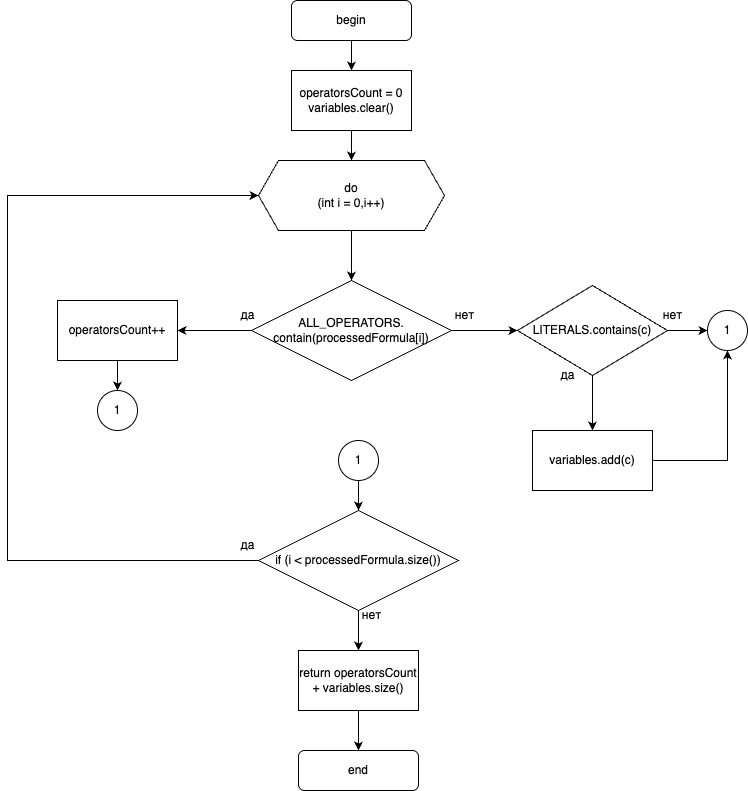

The diagram above was exported from draw.io. Its source (the exported page's mxGraphModel, read from the mxfile embedded in the PNG):
<mxGraphModel dx="1234" dy="786" grid="1" gridSize="10" guides="1" tooltips="1" connect="1" arrows="1" fold="1" page="1" pageScale="1" pageWidth="827" pageHeight="1169" math="0" shadow="0">
  <root>
    <mxCell id="WIyWlLk6GJQsqaUBKTNV-0" />
    <mxCell id="WIyWlLk6GJQsqaUBKTNV-1" parent="WIyWlLk6GJQsqaUBKTNV-0" />
    <mxCell id="GvMWugbNL8Nnu87U0aRX-3" style="edgeStyle=orthogonalEdgeStyle;rounded=0;orthogonalLoop=1;jettySize=auto;html=1;" edge="1" parent="WIyWlLk6GJQsqaUBKTNV-1" source="GvMWugbNL8Nnu87U0aRX-0" target="GvMWugbNL8Nnu87U0aRX-2">
      <mxGeometry relative="1" as="geometry" />
    </mxCell>
    <mxCell id="GvMWugbNL8Nnu87U0aRX-0" value="begin" style="rounded=1;whiteSpace=wrap;html=1;" vertex="1" parent="WIyWlLk6GJQsqaUBKTNV-1">
      <mxGeometry x="354" y="40" width="120" height="40" as="geometry" />
    </mxCell>
    <mxCell id="GvMWugbNL8Nnu87U0aRX-6" style="edgeStyle=orthogonalEdgeStyle;rounded=0;orthogonalLoop=1;jettySize=auto;html=1;entryX=0.5;entryY=0;entryDx=0;entryDy=0;" edge="1" parent="WIyWlLk6GJQsqaUBKTNV-1" source="GvMWugbNL8Nnu87U0aRX-2" target="GvMWugbNL8Nnu87U0aRX-5">
      <mxGeometry relative="1" as="geometry" />
    </mxCell>
    <mxCell id="GvMWugbNL8Nnu87U0aRX-2" value="operatorsCount = 0&lt;div&gt;variables.clear()&lt;/div&gt;" style="rounded=0;whiteSpace=wrap;html=1;" vertex="1" parent="WIyWlLk6GJQsqaUBKTNV-1">
      <mxGeometry x="354" y="110" width="120" height="60" as="geometry" />
    </mxCell>
    <mxCell id="GvMWugbNL8Nnu87U0aRX-8" style="edgeStyle=orthogonalEdgeStyle;rounded=0;orthogonalLoop=1;jettySize=auto;html=1;" edge="1" parent="WIyWlLk6GJQsqaUBKTNV-1" source="GvMWugbNL8Nnu87U0aRX-5" target="GvMWugbNL8Nnu87U0aRX-7">
      <mxGeometry relative="1" as="geometry" />
    </mxCell>
    <mxCell id="GvMWugbNL8Nnu87U0aRX-5" value="do&lt;div&gt;(int i = 0,i++)&lt;/div&gt;" style="shape=hexagon;perimeter=hexagonPerimeter2;whiteSpace=wrap;html=1;fixedSize=1;" vertex="1" parent="WIyWlLk6GJQsqaUBKTNV-1">
      <mxGeometry x="321" y="200" width="186" height="70" as="geometry" />
    </mxCell>
    <mxCell id="GvMWugbNL8Nnu87U0aRX-10" style="edgeStyle=orthogonalEdgeStyle;rounded=0;orthogonalLoop=1;jettySize=auto;html=1;entryX=1;entryY=0.5;entryDx=0;entryDy=0;" edge="1" parent="WIyWlLk6GJQsqaUBKTNV-1" source="GvMWugbNL8Nnu87U0aRX-7" target="GvMWugbNL8Nnu87U0aRX-9">
      <mxGeometry relative="1" as="geometry" />
    </mxCell>
    <mxCell id="GvMWugbNL8Nnu87U0aRX-14" style="edgeStyle=orthogonalEdgeStyle;rounded=0;orthogonalLoop=1;jettySize=auto;html=1;entryX=0;entryY=0.5;entryDx=0;entryDy=0;" edge="1" parent="WIyWlLk6GJQsqaUBKTNV-1" source="GvMWugbNL8Nnu87U0aRX-7" target="GvMWugbNL8Nnu87U0aRX-13">
      <mxGeometry relative="1" as="geometry" />
    </mxCell>
    <mxCell id="GvMWugbNL8Nnu87U0aRX-7" value="ALL_OPERATORS.&lt;div&gt;contain(processedFormula[i])&lt;/div&gt;" style="rhombus;whiteSpace=wrap;html=1;" vertex="1" parent="WIyWlLk6GJQsqaUBKTNV-1">
      <mxGeometry x="314" y="320" width="200" height="100" as="geometry" />
    </mxCell>
    <mxCell id="GvMWugbNL8Nnu87U0aRX-28" style="edgeStyle=orthogonalEdgeStyle;rounded=0;orthogonalLoop=1;jettySize=auto;html=1;entryX=0.5;entryY=0;entryDx=0;entryDy=0;" edge="1" parent="WIyWlLk6GJQsqaUBKTNV-1" source="GvMWugbNL8Nnu87U0aRX-9" target="GvMWugbNL8Nnu87U0aRX-27">
      <mxGeometry relative="1" as="geometry" />
    </mxCell>
    <mxCell id="GvMWugbNL8Nnu87U0aRX-9" value="operatorsCount++" style="rounded=0;whiteSpace=wrap;html=1;" vertex="1" parent="WIyWlLk6GJQsqaUBKTNV-1">
      <mxGeometry x="120" y="340" width="120" height="60" as="geometry" />
    </mxCell>
    <mxCell id="GvMWugbNL8Nnu87U0aRX-11" value="да" style="text;html=1;align=center;verticalAlign=middle;resizable=0;points=[];autosize=1;strokeColor=none;fillColor=none;" vertex="1" parent="WIyWlLk6GJQsqaUBKTNV-1">
      <mxGeometry x="290" y="340" width="40" height="30" as="geometry" />
    </mxCell>
    <mxCell id="GvMWugbNL8Nnu87U0aRX-31" style="edgeStyle=orthogonalEdgeStyle;rounded=0;orthogonalLoop=1;jettySize=auto;html=1;entryX=0.5;entryY=1;entryDx=0;entryDy=0;" edge="1" parent="WIyWlLk6GJQsqaUBKTNV-1" source="GvMWugbNL8Nnu87U0aRX-12" target="GvMWugbNL8Nnu87U0aRX-29">
      <mxGeometry relative="1" as="geometry" />
    </mxCell>
    <mxCell id="GvMWugbNL8Nnu87U0aRX-12" value="variables.add(c)" style="rounded=0;whiteSpace=wrap;html=1;" vertex="1" parent="WIyWlLk6GJQsqaUBKTNV-1">
      <mxGeometry x="595" y="470" width="120" height="60" as="geometry" />
    </mxCell>
    <mxCell id="GvMWugbNL8Nnu87U0aRX-16" style="edgeStyle=orthogonalEdgeStyle;rounded=0;orthogonalLoop=1;jettySize=auto;html=1;entryX=0.5;entryY=0;entryDx=0;entryDy=0;" edge="1" parent="WIyWlLk6GJQsqaUBKTNV-1" source="GvMWugbNL8Nnu87U0aRX-13" target="GvMWugbNL8Nnu87U0aRX-12">
      <mxGeometry relative="1" as="geometry" />
    </mxCell>
    <mxCell id="GvMWugbNL8Nnu87U0aRX-37" style="edgeStyle=orthogonalEdgeStyle;rounded=0;orthogonalLoop=1;jettySize=auto;html=1;entryX=0;entryY=0.5;entryDx=0;entryDy=0;" edge="1" parent="WIyWlLk6GJQsqaUBKTNV-1" source="GvMWugbNL8Nnu87U0aRX-13" target="GvMWugbNL8Nnu87U0aRX-29">
      <mxGeometry relative="1" as="geometry" />
    </mxCell>
    <mxCell id="GvMWugbNL8Nnu87U0aRX-13" value="LITERALS.contains(c)" style="rhombus;whiteSpace=wrap;html=1;" vertex="1" parent="WIyWlLk6GJQsqaUBKTNV-1">
      <mxGeometry x="580" y="325" width="150" height="90" as="geometry" />
    </mxCell>
    <mxCell id="GvMWugbNL8Nnu87U0aRX-15" value="нет" style="text;html=1;align=center;verticalAlign=middle;resizable=0;points=[];autosize=1;strokeColor=none;fillColor=none;" vertex="1" parent="WIyWlLk6GJQsqaUBKTNV-1">
      <mxGeometry x="507" y="340" width="40" height="30" as="geometry" />
    </mxCell>
    <mxCell id="GvMWugbNL8Nnu87U0aRX-17" value="да" style="text;html=1;align=center;verticalAlign=middle;resizable=0;points=[];autosize=1;strokeColor=none;fillColor=none;" vertex="1" parent="WIyWlLk6GJQsqaUBKTNV-1">
      <mxGeometry x="610" y="400" width="40" height="30" as="geometry" />
    </mxCell>
    <mxCell id="GvMWugbNL8Nnu87U0aRX-19" value="нет" style="text;html=1;align=center;verticalAlign=middle;resizable=0;points=[];autosize=1;strokeColor=none;fillColor=none;" vertex="1" parent="WIyWlLk6GJQsqaUBKTNV-1">
      <mxGeometry x="715" y="340" width="40" height="30" as="geometry" />
    </mxCell>
    <mxCell id="GvMWugbNL8Nnu87U0aRX-27" value="1" style="ellipse;whiteSpace=wrap;html=1;aspect=fixed;" vertex="1" parent="WIyWlLk6GJQsqaUBKTNV-1">
      <mxGeometry x="160" y="430" width="40" height="40" as="geometry" />
    </mxCell>
    <mxCell id="GvMWugbNL8Nnu87U0aRX-29" value="1" style="ellipse;whiteSpace=wrap;html=1;aspect=fixed;" vertex="1" parent="WIyWlLk6GJQsqaUBKTNV-1">
      <mxGeometry x="770" y="350" width="40" height="40" as="geometry" />
    </mxCell>
    <mxCell id="GvMWugbNL8Nnu87U0aRX-38" style="edgeStyle=orthogonalEdgeStyle;rounded=0;orthogonalLoop=1;jettySize=auto;html=1;entryX=0.5;entryY=0;entryDx=0;entryDy=0;" edge="1" parent="WIyWlLk6GJQsqaUBKTNV-1" source="GvMWugbNL8Nnu87U0aRX-32" target="GvMWugbNL8Nnu87U0aRX-36">
      <mxGeometry relative="1" as="geometry" />
    </mxCell>
    <mxCell id="GvMWugbNL8Nnu87U0aRX-32" value="1" style="ellipse;whiteSpace=wrap;html=1;aspect=fixed;" vertex="1" parent="WIyWlLk6GJQsqaUBKTNV-1">
      <mxGeometry x="401" y="480" width="40" height="40" as="geometry" />
    </mxCell>
    <mxCell id="GvMWugbNL8Nnu87U0aRX-39" style="edgeStyle=orthogonalEdgeStyle;rounded=0;orthogonalLoop=1;jettySize=auto;html=1;entryX=0;entryY=0.5;entryDx=0;entryDy=0;exitX=0;exitY=0.5;exitDx=0;exitDy=0;" edge="1" parent="WIyWlLk6GJQsqaUBKTNV-1" source="GvMWugbNL8Nnu87U0aRX-36" target="GvMWugbNL8Nnu87U0aRX-5">
      <mxGeometry relative="1" as="geometry">
        <Array as="points">
          <mxPoint x="314" y="600" />
          <mxPoint x="70" y="600" />
          <mxPoint x="70" y="235" />
        </Array>
      </mxGeometry>
    </mxCell>
    <mxCell id="GvMWugbNL8Nnu87U0aRX-43" style="edgeStyle=orthogonalEdgeStyle;rounded=0;orthogonalLoop=1;jettySize=auto;html=1;" edge="1" parent="WIyWlLk6GJQsqaUBKTNV-1" source="GvMWugbNL8Nnu87U0aRX-36" target="GvMWugbNL8Nnu87U0aRX-42">
      <mxGeometry relative="1" as="geometry" />
    </mxCell>
    <mxCell id="GvMWugbNL8Nnu87U0aRX-36" value="if (i &amp;lt; processedFormula.size())" style="rhombus;whiteSpace=wrap;html=1;" vertex="1" parent="WIyWlLk6GJQsqaUBKTNV-1">
      <mxGeometry x="321" y="550" width="200" height="100" as="geometry" />
    </mxCell>
    <mxCell id="GvMWugbNL8Nnu87U0aRX-40" value="да" style="text;html=1;align=center;verticalAlign=middle;resizable=0;points=[];autosize=1;strokeColor=none;fillColor=none;" vertex="1" parent="WIyWlLk6GJQsqaUBKTNV-1">
      <mxGeometry x="290" y="570" width="40" height="30" as="geometry" />
    </mxCell>
    <mxCell id="GvMWugbNL8Nnu87U0aRX-41" value="нет" style="text;html=1;align=center;verticalAlign=middle;resizable=0;points=[];autosize=1;strokeColor=none;fillColor=none;" vertex="1" parent="WIyWlLk6GJQsqaUBKTNV-1">
      <mxGeometry x="414" y="640" width="40" height="30" as="geometry" />
    </mxCell>
    <mxCell id="GvMWugbNL8Nnu87U0aRX-45" style="edgeStyle=orthogonalEdgeStyle;rounded=0;orthogonalLoop=1;jettySize=auto;html=1;" edge="1" parent="WIyWlLk6GJQsqaUBKTNV-1" source="GvMWugbNL8Nnu87U0aRX-42" target="GvMWugbNL8Nnu87U0aRX-44">
      <mxGeometry relative="1" as="geometry" />
    </mxCell>
    <mxCell id="GvMWugbNL8Nnu87U0aRX-42" value="return operatorsCount&lt;div&gt;+ variables.size()&lt;/div&gt;" style="rounded=0;whiteSpace=wrap;html=1;" vertex="1" parent="WIyWlLk6GJQsqaUBKTNV-1">
      <mxGeometry x="361" y="690" width="120" height="60" as="geometry" />
    </mxCell>
    <mxCell id="GvMWugbNL8Nnu87U0aRX-44" value="end" style="rounded=1;whiteSpace=wrap;html=1;" vertex="1" parent="WIyWlLk6GJQsqaUBKTNV-1">
      <mxGeometry x="361" y="790" width="120" height="40" as="geometry" />
    </mxCell>
  </root>
</mxGraphModel>